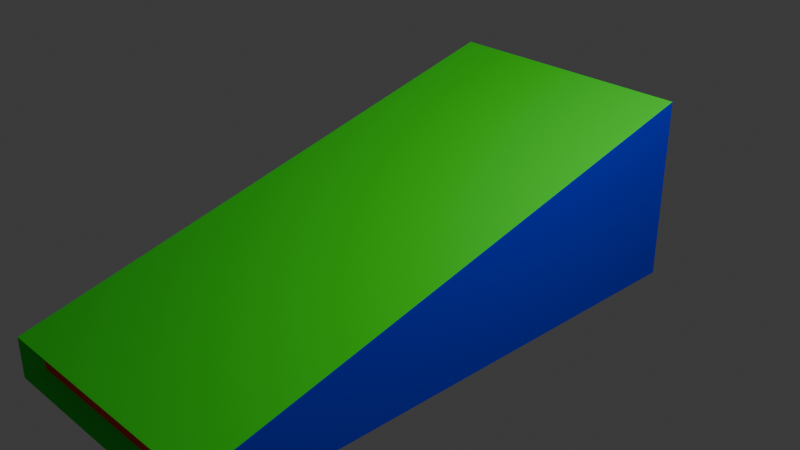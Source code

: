 # Source: silly_ship.blend  (saved by Blender 4.0.36; exported with 4.5.12 LTS)
import bpy
from mathutils import Matrix  # noqa: F401  (used for matrix-valued properties, if any)

bpy.ops.wm.read_factory_settings(use_empty=True)
scene = bpy.context.scene
scene.name = 'Scene'

# ---- collections
col_collection = bpy.data.collections.new('Collection'); scene.collection.children.link(col_collection)

# ---- materials (node trees are filled in below, after node groups)
mat_material = bpy.data.materials.new('Material')
mat_material.alpha_threshold = 0.0
mat_material.use_transparent_shadow = False
mat_material.roughness = 0.5
mat_material.line_color = (0.0, 0.0, 0.0, 1.0)
mat_material_001 = bpy.data.materials.new('Material.001')
mat_material_001.use_transparent_shadow = False
mat_material_002 = bpy.data.materials.new('Material.002')
mat_material_002.use_transparent_shadow = False

# ---- material node trees
mat_material.use_nodes = True; mat_material.node_tree.nodes.clear()
_N = mat_material.node_tree.nodes; _L = mat_material.node_tree.links
n0 = _N.new('ShaderNodeOutputMaterial'); n0.name = 'Material Output'; n0.location = (300, 300)
n1 = _N.new('ShaderNodeBsdfPrincipled'); n1.name = 'Principled BSDF'; n1.location = (10, 300)
n1.inputs[0].default_value = (0.03059, 0.8, 0.02256, 1.0)
n1.inputs[3].default_value = 1.45
_L.new(n1.outputs[0], n0.inputs[0])
n0.is_active_output = True
mat_material_001.use_nodes = True; mat_material_001.node_tree.nodes.clear()
_N = mat_material_001.node_tree.nodes; _L = mat_material_001.node_tree.links
n0 = _N.new('ShaderNodeBsdfPrincipled'); n0.name = 'Principled BSDF'; n0.location = (10, 300)
n0.inputs[0].default_value = (0.01464, 0.0257, 0.8, 1.0)
n0.inputs[3].default_value = 1.45
n1 = _N.new('ShaderNodeOutputMaterial'); n1.name = 'Material Output'; n1.location = (300, 300)
_L.new(n0.outputs[0], n1.inputs[0])
n1.is_active_output = True
mat_material_002.use_nodes = True; mat_material_002.node_tree.nodes.clear()
_N = mat_material_002.node_tree.nodes; _L = mat_material_002.node_tree.links
n0 = _N.new('ShaderNodeBsdfPrincipled'); n0.name = 'Principled BSDF'; n0.location = (10, 300)
n0.inputs[0].default_value = (0.8, 0.01579, 0.01126, 1.0)
n0.inputs[3].default_value = 1.45
n1 = _N.new('ShaderNodeOutputMaterial'); n1.name = 'Material Output'; n1.location = (300, 300)
_L.new(n0.outputs[0], n1.inputs[0])
n1.is_active_output = True

# ---- world
world_world = bpy.data.worlds.new('World'); scene.world = world_world
world_world.use_nodes = True; world_world.node_tree.nodes.clear()
_N = world_world.node_tree.nodes; _L = world_world.node_tree.links
n0 = _N.new('ShaderNodeOutputWorld'); n0.name = 'World Output'; n0.location = (300, 300)
n1 = _N.new('ShaderNodeBackground'); n1.name = 'Background'; n1.location = (10, 300)
n1.inputs[0].default_value = (0.05088, 0.05088, 0.05088, 1.0)
_L.new(n1.outputs[0], n0.inputs[0])
n0.is_active_output = True
world_world.color = (0.05088, 0.05088, 0.05088)
world_world.use_sun_shadow = False
world_world.sun_shadow_jitter_overblur = 0.0

# ---- cameras
cam_camera = bpy.data.cameras.new('Camera')
cam_camera.clip_end = 100.0
cam_camera.ortho_scale = 7.314

# ---- lights
light_light = bpy.data.lights.new('Light', 'POINT')
light_light.transmission_factor = 0.0
light_light.use_soft_falloff = False
light_light.energy = 1000.0
light_light.shadow_soft_size = 0.1
light_light.shadow_maximum_resolution = 0.006
light_light.use_absolute_resolution = True

# ---- meshes
me_cube = bpy.data.meshes.new('Cube')
me_cube.from_pydata([(0.6028, 2.279, 0.6028), (0.6028, 2.279, -0.6028), (0.8805, -0.9174, -0.6678), (0.8805, -0.9174, -0.8805), (-0.6028, 2.279, 0.6028), (-0.6028, 2.279, -0.6028), (-0.8805, -0.9174, -0.6678), (-0.8805, -0.9174, -0.8805), (1.0, 2.412, -1.0), (-1.0, 2.412, -1.0), (1.0, 2.412, 1.0), (-1.0, 2.412, 1.0), (-1.0, -1.0, -1.0), (-1.0, -1.0, -0.5483), (1.0, -1.0, -0.5483), (1.0, -1.0, -1.0)], [], [(10, 11, 13, 14), (3, 2, 6, 7), (12, 13, 11, 9), (9, 8, 15, 12), (8, 10, 14, 15), (5, 4, 0, 1), (5, 1, 8, 9), (1, 0, 10, 8), (4, 5, 9, 11), (0, 4, 11, 10), (7, 6, 13, 12), (2, 3, 15, 14), (6, 2, 14, 13), (3, 7, 12, 15)])
me_cube.polygons.foreach_set('material_index', [0, 2, 1, 0, 1, 1, 0, 0, 0, 0, 0, 0, 0, 0])
_uv = me_cube.uv_layers.new(name='UVMap')
_uv.uv.foreach_set('vector', [0.625, 0.5, 0.875, 0.5, 0.875, 0.75, 0.625, 0.75, 0.4411, 0.7649, 0.5589, 0.7649, 0.5589, 0.9851, 0.4411, 0.9851, 0.375, 0.0, 0.625, 0.0, 0.625, 0.25, 0.375, 0.25, 0.125, 0.5, 0.375, 0.5, 0.375, 0.75, 0.125, 0.75, 0.375, 0.5, 0.625, 0.5, 0.625, 0.75, 0.375, 0.75, 0.4247, 0.2997, 0.5753, 0.2997, 0.5753, 0.4503, 0.4247, 0.4503, 0.4247, 0.2997, 0.4247, 0.4503, 0.375, 0.5, 0.375, 0.25, 0.4247, 0.4503, 0.5753, 0.4503, 0.625, 0.5, 0.375, 0.5, 0.5753, 0.2997, 0.4247, 0.2997, 0.375, 0.25, 0.625, 0.25, 0.5753, 0.4503, 0.5753, 0.2997, 0.625, 0.25, 0.625, 0.5, 0.4411, 0.9851, 0.5589, 0.9851, 0.625, 1.0, 0.375, 1.0, 0.5589, 0.7649, 0.4411, 0.7649, 0.375, 0.75, 0.625, 0.75, 0.5589, 0.9851, 0.5589, 0.7649, 0.625, 0.75, 0.625, 1.0, 0.4411, 0.7649, 0.4411, 0.9851, 0.375, 1.0, 0.375, 0.75])
me_cube.materials.append(mat_material)
me_cube.materials.append(mat_material_001)
me_cube.materials.append(mat_material_002)
me_cube.use_mirror_vertex_groups = False
me_cube.update()

# ---- objects
ob_cube = bpy.data.objects.new('Cube', me_cube)
ob_light = bpy.data.objects.new('Light', light_light)
ob_camera = bpy.data.objects.new('Camera', cam_camera)

# ---- transforms, parenting, visibility, modifiers, constraints
ob_cube.location = (0.0, -1.741, 0.0)
ob_cube.scale = (1.427, 1.766, 1.0)
ob_cube.lock_rotations_4d = False
ob_cube.empty_display_type = 'ARROWS'
ob_cube.lineart.crease_threshold = 0.0
ob_light.location = (4.076, 1.005, 5.904)
ob_light.rotation_euler = (0.6503, 0.05522, 1.866)
ob_light.lock_rotations_4d = False
ob_light.empty_display_type = 'ARROWS'
ob_light.color = (0.0, 0.0, 0.0, 0.0)
ob_light.lineart.crease_threshold = 0.0
ob_camera.location = (7.359, -6.926, 4.958)
ob_camera.rotation_euler = (1.109, 0.0, 0.8149)
ob_camera.lock_rotations_4d = False
ob_camera.empty_display_type = 'ARROWS'
ob_camera.color = (0.0, 0.0, 0.0, 0.0)
ob_camera.display_type = 'WIRE'
ob_camera.lineart.crease_threshold = 0.0

# ---- collection membership
col_collection.objects.link(ob_cube)
col_collection.objects.link(ob_light)
col_collection.objects.link(ob_camera)

# ---- scene / render settings (as saved in the file)
scene.camera = ob_camera
scene.frame_start = 1; scene.frame_end = 250; scene.frame_set(1)
scene.render.engine = 'BLENDER_EEVEE_NEXT'
scene.cycles.sampling_pattern = 'TABULATED_SOBOL'
bpy.context.view_layer.update()
